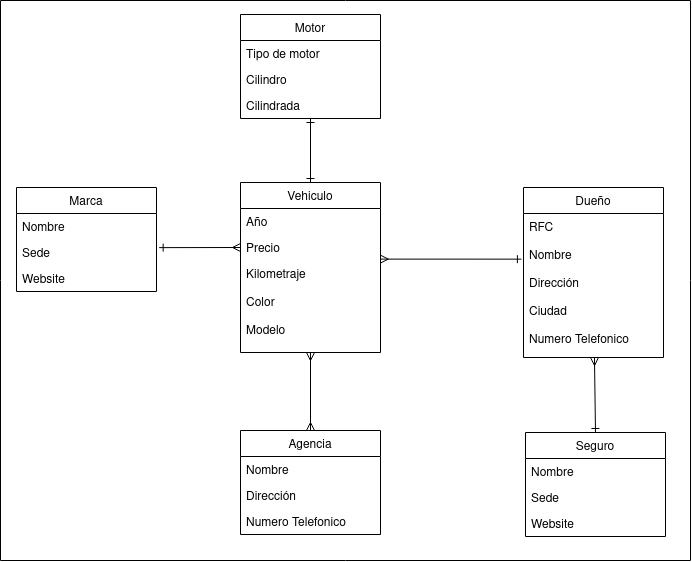

The diagram above was exported from draw.io. Its source (the exported page's mxGraphModel, read from the mxfile embedded in the PNG):
<mxGraphModel dx="981" dy="547" grid="1" gridSize="10" guides="1" tooltips="1" connect="1" arrows="1" fold="1" page="1" pageScale="1" pageWidth="850" pageHeight="1100" math="0" shadow="0">
  <root>
    <mxCell id="0" />
    <mxCell id="1" parent="0" />
    <mxCell id="jdjRiUAYlQQ7pTXWn91V-5" value="Vehiculo" style="swimlane;fontStyle=0;childLayout=stackLayout;horizontal=1;startSize=26;fillColor=none;horizontalStack=0;resizeParent=1;resizeParentMax=0;resizeLast=0;collapsible=1;marginBottom=0;" vertex="1" parent="1">
      <mxGeometry x="330" y="212" width="140" height="170" as="geometry" />
    </mxCell>
    <mxCell id="jdjRiUAYlQQ7pTXWn91V-6" value="Año" style="text;strokeColor=none;fillColor=none;align=left;verticalAlign=top;spacingLeft=4;spacingRight=4;overflow=hidden;rotatable=0;points=[[0,0.5],[1,0.5]];portConstraint=eastwest;" vertex="1" parent="jdjRiUAYlQQ7pTXWn91V-5">
      <mxGeometry y="26" width="140" height="26" as="geometry" />
    </mxCell>
    <mxCell id="jdjRiUAYlQQ7pTXWn91V-7" value="Precio" style="text;strokeColor=none;fillColor=none;align=left;verticalAlign=top;spacingLeft=4;spacingRight=4;overflow=hidden;rotatable=0;points=[[0,0.5],[1,0.5]];portConstraint=eastwest;" vertex="1" parent="jdjRiUAYlQQ7pTXWn91V-5">
      <mxGeometry y="52" width="140" height="26" as="geometry" />
    </mxCell>
    <mxCell id="jdjRiUAYlQQ7pTXWn91V-8" value="Kilometraje&#10;&#10;Color&#10;&#10;Modelo&#10;&#10;&#10;&#10;&#10;&#10;" style="text;strokeColor=none;fillColor=none;align=left;verticalAlign=top;spacingLeft=4;spacingRight=4;overflow=hidden;rotatable=0;points=[[0,0.5],[1,0.5]];portConstraint=eastwest;" vertex="1" parent="jdjRiUAYlQQ7pTXWn91V-5">
      <mxGeometry y="78" width="140" height="92" as="geometry" />
    </mxCell>
    <mxCell id="jdjRiUAYlQQ7pTXWn91V-9" value="Marca" style="swimlane;fontStyle=0;childLayout=stackLayout;horizontal=1;startSize=26;fillColor=none;horizontalStack=0;resizeParent=1;resizeParentMax=0;resizeLast=0;collapsible=1;marginBottom=0;" vertex="1" parent="1">
      <mxGeometry x="106" y="217" width="140" height="104" as="geometry" />
    </mxCell>
    <mxCell id="jdjRiUAYlQQ7pTXWn91V-10" value="Nombre" style="text;strokeColor=none;fillColor=none;align=left;verticalAlign=top;spacingLeft=4;spacingRight=4;overflow=hidden;rotatable=0;points=[[0,0.5],[1,0.5]];portConstraint=eastwest;" vertex="1" parent="jdjRiUAYlQQ7pTXWn91V-9">
      <mxGeometry y="26" width="140" height="26" as="geometry" />
    </mxCell>
    <mxCell id="jdjRiUAYlQQ7pTXWn91V-11" value="Sede" style="text;strokeColor=none;fillColor=none;align=left;verticalAlign=top;spacingLeft=4;spacingRight=4;overflow=hidden;rotatable=0;points=[[0,0.5],[1,0.5]];portConstraint=eastwest;" vertex="1" parent="jdjRiUAYlQQ7pTXWn91V-9">
      <mxGeometry y="52" width="140" height="26" as="geometry" />
    </mxCell>
    <mxCell id="jdjRiUAYlQQ7pTXWn91V-12" value="Website" style="text;strokeColor=none;fillColor=none;align=left;verticalAlign=top;spacingLeft=4;spacingRight=4;overflow=hidden;rotatable=0;points=[[0,0.5],[1,0.5]];portConstraint=eastwest;" vertex="1" parent="jdjRiUAYlQQ7pTXWn91V-9">
      <mxGeometry y="78" width="140" height="26" as="geometry" />
    </mxCell>
    <mxCell id="jdjRiUAYlQQ7pTXWn91V-13" value="Seguro" style="swimlane;fontStyle=0;childLayout=stackLayout;horizontal=1;startSize=26;fillColor=none;horizontalStack=0;resizeParent=1;resizeParentMax=0;resizeLast=0;collapsible=1;marginBottom=0;" vertex="1" parent="1">
      <mxGeometry x="615" y="462" width="140" height="104" as="geometry" />
    </mxCell>
    <mxCell id="jdjRiUAYlQQ7pTXWn91V-14" value="Nombre" style="text;strokeColor=none;fillColor=none;align=left;verticalAlign=top;spacingLeft=4;spacingRight=4;overflow=hidden;rotatable=0;points=[[0,0.5],[1,0.5]];portConstraint=eastwest;" vertex="1" parent="jdjRiUAYlQQ7pTXWn91V-13">
      <mxGeometry y="26" width="140" height="26" as="geometry" />
    </mxCell>
    <mxCell id="jdjRiUAYlQQ7pTXWn91V-15" value="Sede" style="text;strokeColor=none;fillColor=none;align=left;verticalAlign=top;spacingLeft=4;spacingRight=4;overflow=hidden;rotatable=0;points=[[0,0.5],[1,0.5]];portConstraint=eastwest;" vertex="1" parent="jdjRiUAYlQQ7pTXWn91V-13">
      <mxGeometry y="52" width="140" height="26" as="geometry" />
    </mxCell>
    <mxCell id="jdjRiUAYlQQ7pTXWn91V-16" value="Website" style="text;strokeColor=none;fillColor=none;align=left;verticalAlign=top;spacingLeft=4;spacingRight=4;overflow=hidden;rotatable=0;points=[[0,0.5],[1,0.5]];portConstraint=eastwest;" vertex="1" parent="jdjRiUAYlQQ7pTXWn91V-13">
      <mxGeometry y="78" width="140" height="26" as="geometry" />
    </mxCell>
    <mxCell id="jdjRiUAYlQQ7pTXWn91V-17" value="Agencia" style="swimlane;fontStyle=0;childLayout=stackLayout;horizontal=1;startSize=26;fillColor=none;horizontalStack=0;resizeParent=1;resizeParentMax=0;resizeLast=0;collapsible=1;marginBottom=0;" vertex="1" parent="1">
      <mxGeometry x="330" y="460" width="140" height="104" as="geometry" />
    </mxCell>
    <mxCell id="jdjRiUAYlQQ7pTXWn91V-18" value="Nombre" style="text;strokeColor=none;fillColor=none;align=left;verticalAlign=top;spacingLeft=4;spacingRight=4;overflow=hidden;rotatable=0;points=[[0,0.5],[1,0.5]];portConstraint=eastwest;" vertex="1" parent="jdjRiUAYlQQ7pTXWn91V-17">
      <mxGeometry y="26" width="140" height="26" as="geometry" />
    </mxCell>
    <mxCell id="jdjRiUAYlQQ7pTXWn91V-19" value="Dirección" style="text;strokeColor=none;fillColor=none;align=left;verticalAlign=top;spacingLeft=4;spacingRight=4;overflow=hidden;rotatable=0;points=[[0,0.5],[1,0.5]];portConstraint=eastwest;" vertex="1" parent="jdjRiUAYlQQ7pTXWn91V-17">
      <mxGeometry y="52" width="140" height="26" as="geometry" />
    </mxCell>
    <mxCell id="jdjRiUAYlQQ7pTXWn91V-20" value="Numero Telefonico" style="text;strokeColor=none;fillColor=none;align=left;verticalAlign=top;spacingLeft=4;spacingRight=4;overflow=hidden;rotatable=0;points=[[0,0.5],[1,0.5]];portConstraint=eastwest;" vertex="1" parent="jdjRiUAYlQQ7pTXWn91V-17">
      <mxGeometry y="78" width="140" height="26" as="geometry" />
    </mxCell>
    <mxCell id="jdjRiUAYlQQ7pTXWn91V-21" value="Dueño" style="swimlane;fontStyle=0;childLayout=stackLayout;horizontal=1;startSize=26;fillColor=none;horizontalStack=0;resizeParent=1;resizeParentMax=0;resizeLast=0;collapsible=1;marginBottom=0;" vertex="1" parent="1">
      <mxGeometry x="613" y="217" width="140" height="170" as="geometry" />
    </mxCell>
    <mxCell id="jdjRiUAYlQQ7pTXWn91V-23" value="RFC&#10;&#10;Nombre&#10;&#10;Dirección&#10;&#10;Ciudad&#10;&#10;Numero Telefonico&#10;&#10;" style="text;strokeColor=none;fillColor=none;align=left;verticalAlign=top;spacingLeft=4;spacingRight=4;overflow=hidden;rotatable=0;points=[[0,0.5],[1,0.5]];portConstraint=eastwest;" vertex="1" parent="jdjRiUAYlQQ7pTXWn91V-21">
      <mxGeometry y="26" width="140" height="144" as="geometry" />
    </mxCell>
    <mxCell id="jdjRiUAYlQQ7pTXWn91V-25" value="Motor" style="swimlane;fontStyle=0;childLayout=stackLayout;horizontal=1;startSize=26;fillColor=none;horizontalStack=0;resizeParent=1;resizeParentMax=0;resizeLast=0;collapsible=1;marginBottom=0;" vertex="1" parent="1">
      <mxGeometry x="330" y="44" width="140" height="104" as="geometry" />
    </mxCell>
    <mxCell id="jdjRiUAYlQQ7pTXWn91V-26" value="Tipo de motor" style="text;strokeColor=none;fillColor=none;align=left;verticalAlign=top;spacingLeft=4;spacingRight=4;overflow=hidden;rotatable=0;points=[[0,0.5],[1,0.5]];portConstraint=eastwest;" vertex="1" parent="jdjRiUAYlQQ7pTXWn91V-25">
      <mxGeometry y="26" width="140" height="26" as="geometry" />
    </mxCell>
    <mxCell id="jdjRiUAYlQQ7pTXWn91V-27" value="Cilindro" style="text;strokeColor=none;fillColor=none;align=left;verticalAlign=top;spacingLeft=4;spacingRight=4;overflow=hidden;rotatable=0;points=[[0,0.5],[1,0.5]];portConstraint=eastwest;" vertex="1" parent="jdjRiUAYlQQ7pTXWn91V-25">
      <mxGeometry y="52" width="140" height="26" as="geometry" />
    </mxCell>
    <mxCell id="jdjRiUAYlQQ7pTXWn91V-28" value="Cilindrada" style="text;strokeColor=none;fillColor=none;align=left;verticalAlign=top;spacingLeft=4;spacingRight=4;overflow=hidden;rotatable=0;points=[[0,0.5],[1,0.5]];portConstraint=eastwest;" vertex="1" parent="jdjRiUAYlQQ7pTXWn91V-25">
      <mxGeometry y="78" width="140" height="26" as="geometry" />
    </mxCell>
    <mxCell id="jdjRiUAYlQQ7pTXWn91V-33" value="" style="endArrow=ERone;html=1;rounded=0;exitX=0.999;exitY=0.947;exitDx=0;exitDy=0;endFill=0;startArrow=ERmany;startFill=0;entryX=-0.015;entryY=0.317;entryDx=0;entryDy=0;entryPerimeter=0;exitPerimeter=0;" edge="1" parent="1" source="jdjRiUAYlQQ7pTXWn91V-7" target="jdjRiUAYlQQ7pTXWn91V-23">
      <mxGeometry width="50" height="50" relative="1" as="geometry">
        <mxPoint x="420" y="220" as="sourcePoint" />
        <mxPoint x="610" y="280" as="targetPoint" />
      </mxGeometry>
    </mxCell>
    <mxCell id="jdjRiUAYlQQ7pTXWn91V-34" value="" style="endArrow=ERmany;html=1;rounded=0;exitX=1.019;exitY=0.313;exitDx=0;exitDy=0;exitPerimeter=0;entryX=0;entryY=0.5;entryDx=0;entryDy=0;endFill=0;startArrow=ERone;startFill=0;" edge="1" parent="1" source="jdjRiUAYlQQ7pTXWn91V-11" target="jdjRiUAYlQQ7pTXWn91V-7">
      <mxGeometry width="50" height="50" relative="1" as="geometry">
        <mxPoint x="330" y="440" as="sourcePoint" />
        <mxPoint x="380" y="390" as="targetPoint" />
      </mxGeometry>
    </mxCell>
    <mxCell id="jdjRiUAYlQQ7pTXWn91V-36" value="" style="endArrow=ERmany;html=1;rounded=0;exitX=0.5;exitY=0;exitDx=0;exitDy=0;startArrow=ERone;startFill=0;endFill=0;" edge="1" parent="1" source="jdjRiUAYlQQ7pTXWn91V-13" target="jdjRiUAYlQQ7pTXWn91V-23">
      <mxGeometry width="50" height="50" relative="1" as="geometry">
        <mxPoint x="360" y="500" as="sourcePoint" />
        <mxPoint x="709" y="390" as="targetPoint" />
      </mxGeometry>
    </mxCell>
    <mxCell id="jdjRiUAYlQQ7pTXWn91V-37" value="" style="endArrow=ERmany;html=1;rounded=0;entryX=0.5;entryY=1;entryDx=0;entryDy=0;exitX=0.5;exitY=0;exitDx=0;exitDy=0;startArrow=ERmany;startFill=0;endFill=0;" edge="1" parent="1" source="jdjRiUAYlQQ7pTXWn91V-17" target="jdjRiUAYlQQ7pTXWn91V-5">
      <mxGeometry width="50" height="50" relative="1" as="geometry">
        <mxPoint x="360" y="460" as="sourcePoint" />
        <mxPoint x="410" y="410" as="targetPoint" />
      </mxGeometry>
    </mxCell>
    <mxCell id="jdjRiUAYlQQ7pTXWn91V-38" value="" style="endArrow=ERone;html=1;rounded=0;entryX=0.5;entryY=1;entryDx=0;entryDy=0;exitX=0.5;exitY=0;exitDx=0;exitDy=0;startArrow=ERone;startFill=0;endFill=0;" edge="1" parent="1" source="jdjRiUAYlQQ7pTXWn91V-5" target="jdjRiUAYlQQ7pTXWn91V-25">
      <mxGeometry width="50" height="50" relative="1" as="geometry">
        <mxPoint x="380" y="230" as="sourcePoint" />
        <mxPoint x="430" y="180" as="targetPoint" />
      </mxGeometry>
    </mxCell>
    <mxCell id="jdjRiUAYlQQ7pTXWn91V-40" value="" style="swimlane;startSize=0;" vertex="1" parent="1">
      <mxGeometry x="90" y="30" width="690" height="560" as="geometry" />
    </mxCell>
  </root>
</mxGraphModel>